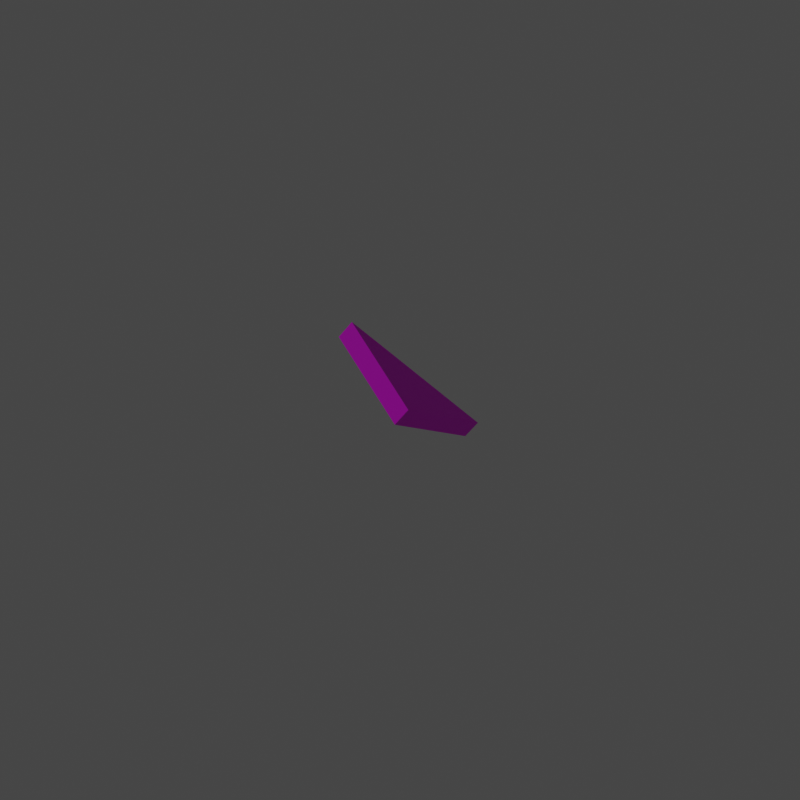 # Source: Scrap_1.blend  (saved by Blender 3.5.10; exported with 4.5.12 LTS)
import bpy
from mathutils import Matrix  # noqa: F401  (used for matrix-valued properties, if any)

bpy.ops.wm.read_factory_settings(use_empty=True)
scene = bpy.context.scene
scene.name = 'Scene'

# ---- collections
col_collection = bpy.data.collections.new('Collection'); scene.collection.children.link(col_collection)

# ---- images (referenced by path relative to the original .blend; pixels are not part of the script)
import os
ASSET_DIR = os.environ.get("B2B_ASSET_DIR", "")  # directory of the original .blend (textures are referenced by path, not embedded)
HERE = os.path.dirname(os.path.abspath(__file__))  # packed textures are extracted next to this script under _unpacked/

def load_image(name, relpath, width, height, colorspace="sRGB"):
    """Load a texture the original file referenced (path relative to the .blend, or extracted next to this script)."""
    p = next((c for c in (os.path.join(HERE, relpath), os.path.join(ASSET_DIR, relpath)) if relpath and os.path.exists(c)), "")
    if p:
        img = bpy.data.images.load(p, check_existing=True)
        img.name = name
    else:  # same state as the original file: an image datablock whose file is absent (Cycles renders it pink)
        img = bpy.data.images.new(name, width, height)
        img.source = "FILE"
        img.filepath = "//" + (relpath or name)
    img.colorspace_settings.name = colorspace
    return img
img_scrapcolor_png = load_image('ScrapColor.png', 'ScrapColor.png', 1024, 1024, 'sRGB')

# ---- materials (node trees are filled in below, after node groups)
mat_material = bpy.data.materials.new('Material')
mat_material.alpha_threshold = 0.0
mat_material.use_transparent_shadow = False
mat_material.roughness = 0.5
mat_material.line_color = (0.0, 0.0, 0.0, 1.0)

# ---- material node trees
mat_material.use_nodes = True; mat_material.node_tree.nodes.clear()
_N = mat_material.node_tree.nodes; _L = mat_material.node_tree.links
n0 = _N.new('ShaderNodeOutputMaterial'); n0.name = 'Material Output'; n0.location = (300, 300)
n1 = _N.new('ShaderNodeBsdfPrincipled'); n1.name = 'Principled BSDF'; n1.location = (10, 300)
n1.distribution = 'GGX'
n1.subsurface_method = 'RANDOM_WALK_SKIN'
n1.inputs[3].default_value = 1.45
n1.inputs[27].default_value = (0.0, 0.0, 0.0, 1.0)
n1.inputs[28].default_value = 1.0
n2 = _N.new('ShaderNodeTexImage'); n2.name = 'Image Texture'; n2.location = (-305, 126)
n2.image = img_scrapcolor_png
_L.new(n1.outputs[0], n0.inputs[0])
_L.new(n2.outputs[0], n1.inputs[0])
n0.is_active_output = True

# ---- world
world_world = bpy.data.worlds.new('World'); scene.world = world_world
world_world.use_nodes = True; world_world.node_tree.nodes.clear()
_N = world_world.node_tree.nodes; _L = world_world.node_tree.links
n0 = _N.new('ShaderNodeOutputWorld'); n0.name = 'World Output'; n0.location = (300, 300)
n1 = _N.new('ShaderNodeBackground'); n1.name = 'Background'; n1.location = (10, 300)
n1.inputs[0].default_value = (0.05088, 0.05088, 0.05088, 1.0)
_L.new(n1.outputs[0], n0.inputs[0])
n0.is_active_output = True
world_world.color = (0.05088, 0.05088, 0.05088)
world_world.use_sun_shadow = False
world_world.sun_shadow_jitter_overblur = 0.0

# ---- cameras
cam_camera = bpy.data.cameras.new('Camera')

# ---- lights
light_sun = bpy.data.lights.new('Sun', 'SUN')
light_sun.transmission_factor = 0.0
light_sun.energy = 1.0

# ---- meshes
me_cube = bpy.data.meshes.new('Cube')
me_cube.from_pydata([(-0.09401, -0.1079, -0.107), (-0.08137, -0.143, -0.06973), (-0.1511, 0.02987, 0.1194), (-0.1384, -0.005233, 0.1567), (0.2345, -0.07902, -0.1515), (0.2471, -0.1141, -0.1142), (0.08137, 0.143, 0.06973), (0.09401, 0.1079, 0.107)], [], [(0, 1, 3, 2), (2, 3, 7, 6), (6, 7, 5, 4), (4, 5, 1, 0), (2, 6, 4), (7, 3, 5), (5, 3, 1), (4, 0, 2)])
_uv = me_cube.uv_layers.new(name='UVMap')
_uv.uv.foreach_set('vector', [0.7422, 0.2598, 0.7422, 0.2598, 0.7422, 0.2598, 0.7422, 0.2598, 0.7422, 0.2598, 0.7422, 0.2598, 0.7422, 0.2598, 0.7422, 0.2598, 0.7422, 0.2598, 0.7422, 0.2598, 0.7422, 0.2598, 0.7422, 0.2598, 0.7422, 0.2598, 0.7422, 0.2598, 0.7422, 0.2598, 0.7422, 0.2598, 0.7559, 0.7695, 0.7559, 0.7695, 0.7559, 0.7695, 0.2383, 0.7461, 0.2383, 0.7461, 0.2383, 0.7461, 0.2383, 0.7461, 0.2383, 0.7461, 0.2383, 0.7461, 0.7559, 0.7695, 0.7559, 0.7695, 0.7559, 0.7695])
me_cube.materials.append(mat_material)
me_cube.use_mirror_vertex_groups = False
me_cube.update()
arm_armature = bpy.data.armatures.new('Armature')  # bones are not reproduced

# ---- objects
ob_scrap_1 = bpy.data.objects.new('Scrap_1', me_cube)
ob_scrap_1_arm = bpy.data.objects.new('Scrap_1_Arm', arm_armature)
ob_camera = bpy.data.objects.new('Camera', cam_camera)
ob_sun = bpy.data.objects.new('Sun', light_sun)

# ---- transforms, parenting, visibility, modifiers, constraints
ob_scrap_1.parent = ob_scrap_1_arm
ob_scrap_1.location = (0.0, 0.0, 0.0)
ob_scrap_1.lock_rotations_4d = False
ob_scrap_1.empty_display_type = 'ARROWS'
ob_scrap_1.lineart.crease_threshold = 0.0
_vg = ob_scrap_1.vertex_groups.new(name='Bone')
_vg.add([0, 1, 2, 3, 4, 5, 6, 7], 1.0, 'REPLACE')
_m = ob_scrap_1.modifiers.new('Armature', 'ARMATURE')
_m.object = ob_scrap_1_arm
ob_scrap_1_arm.location = (0.0, 0.0, 0.0)
ob_camera.location = (-2.208, -1.967, 0.0)
ob_camera.rotation_euler = (1.555, 0.01357, -0.8547)
ob_sun.location = (0.0, 0.0, 0.0)
ob_sun.rotation_euler = (-0.701, -0.3857, 0.5128)

# ---- collection membership
col_collection.objects.link(ob_scrap_1)
col_collection.objects.link(ob_scrap_1_arm)
col_collection.objects.link(ob_camera)
col_collection.objects.link(ob_sun)

# ---- scene / render settings (as saved in the file)
scene.camera = ob_camera
scene.frame_start = 1; scene.frame_end = 59; scene.frame_set(10)
scene.render.engine = 'BLENDER_EEVEE_NEXT'
scene.render.image_settings.compression = 100
scene.render.resolution_x = 64
scene.render.resolution_y = 64
scene.render.filter_size = 0.0
scene.render.film_transparent = True
scene.cycles.sampling_pattern = 'TABULATED_SOBOL'
scene.view_settings.view_transform = 'Filmic'
bpy.context.view_layer.update()

